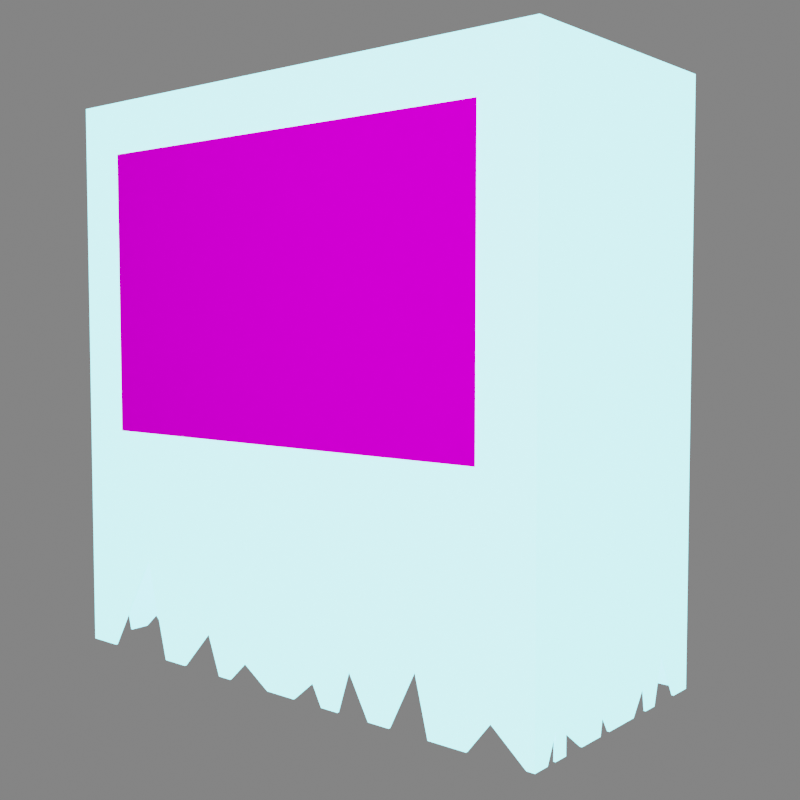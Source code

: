 # Source: Mumei_Friend_new_UVs2.blend  (saved by Blender 2.93.20; exported with 4.5.12 LTS)
import bpy
from mathutils import Matrix  # noqa: F401  (used for matrix-valued properties, if any)

bpy.ops.wm.read_factory_settings(use_empty=True)
scene = bpy.context.scene
scene.name = 'Scene'

# ---- collections
col_collection = bpy.data.collections.new('Collection'); scene.collection.children.link(col_collection)

# ---- images (referenced by path relative to the original .blend; pixels are not part of the script)
import os
ASSET_DIR = os.environ.get("B2B_ASSET_DIR", "")  # directory of the original .blend (textures are referenced by path, not embedded)
HERE = os.path.dirname(os.path.abspath(__file__))  # packed textures are extracted next to this script under _unpacked/

def load_image(name, relpath, width, height, colorspace="sRGB"):
    """Load a texture the original file referenced (path relative to the .blend, or extracted next to this script)."""
    p = next((c for c in (os.path.join(HERE, relpath), os.path.join(ASSET_DIR, relpath)) if relpath and os.path.exists(c)), "")
    if p:
        img = bpy.data.images.load(p, check_existing=True)
        img.name = name
    else:  # same state as the original file: an image datablock whose file is absent (Cycles renders it pink)
        img = bpy.data.images.new(name, width, height)
        img.source = "FILE"
        img.filepath = "//" + (relpath or name)
    img.colorspace_settings.name = colorspace
    return img
img_mumei_friend_new_uvs_mumei_friend_roughness_1001_png = load_image('Mumei Friend new UVs_Mumei_Friend_Roughness.1001.png', '', 1024, 1024, 'Non-Color')
img_mumei_friend_new_uvs_mask2_color_1001_png = load_image('Mumei Friend new UVs_Mask2_Color.1001.png', '', 1024, 1024, 'sRGB')
img_mumei_friend_new_uvs_mumei_friend_metallic_1001_png = load_image('Mumei Friend new UVs_Mumei_Friend_Metallic.1001.png', '', 1024, 1024, 'Non-Color')
img_mumei_friend_new_uvs_mumei_friend_color_1001_png = load_image('Mumei Friend new UVs_Mumei_Friend_Color.1001.png', '', 1024, 1024, 'sRGB')
img_mumei_friend_face_2_png = load_image('Mumei Friend Face 2.png', 'Texture/Mumei Friend Face 2.png', 1024, 1024, 'sRGB')

# ---- materials (node trees are filled in below, after node groups)
mat_mumei_friend = bpy.data.materials.new('Mumei Friend')
mat_face = bpy.data.materials.new('Face')
mat_face.use_transparency_overlap = False
mat_face.show_transparent_back = False
mat_material = bpy.data.materials.new('Material')

# ---- node groups
ng_auto_smooth = bpy.data.node_groups.new('Auto Smooth', 'GeometryNodeTree')
_s = ng_auto_smooth.interface.new_socket(name='Geometry', in_out='OUTPUT', socket_type='NodeSocketGeometry')
_s = ng_auto_smooth.interface.new_socket(name='Geometry', in_out='INPUT', socket_type='NodeSocketGeometry')
_s = ng_auto_smooth.interface.new_socket(name='Angle', in_out='INPUT', socket_type='NodeSocketFloat')
_s.subtype = 'ANGLE'
_s.min_value = 0.0
_s.max_value = 3.142
ng_auto_smooth.is_modifier = True
_N = ng_auto_smooth.nodes; _L = ng_auto_smooth.links
n0 = _N.new('NodeGroupOutput'); n0.name = 'Group Output'; n0.location = (480, -100)
n1 = _N.new('NodeGroupInput'); n1.name = 'Group Input'; n1.location = (-420, -300)
n2 = _N.new('NodeGroupInput'); n2.name = 'Group Input.001'; n2.location = (-60, -100)
n3 = _N.new('GeometryNodeSetShadeSmooth'); n3.name = 'Set Shade Smooth'; n3.location = (120, -100)
n3.domain = 'EDGE'
n4 = _N.new('GeometryNodeSetShadeSmooth'); n4.name = 'Set Shade Smooth.001'; n4.location = (300, -100)
n5 = _N.new('GeometryNodeInputMeshEdgeAngle'); n5.name = 'Edge Angle'; n5.location = (-420, -220)
n6 = _N.new('GeometryNodeInputEdgeSmooth'); n6.name = 'Is Edge Smooth'; n6.location = (-60, -160)
n7 = _N.new('GeometryNodeInputShadeSmooth'); n7.name = 'Is Face Smooth'; n7.location = (-240, -340)
n8 = _N.new('FunctionNodeBooleanMath'); n8.name = 'Boolean Math'; n8.location = (-60, -220)
n9 = _N.new('FunctionNodeCompare'); n9.name = 'Compare'; n9.location = (-240, -180)
n9.operation = 'LESS_EQUAL'
_L.new(n5.outputs[0], n9.inputs[0])
_L.new(n4.outputs[0], n0.inputs[0])
_L.new(n1.outputs[1], n9.inputs[1])
_L.new(n9.outputs[0], n8.inputs[0])
_L.new(n7.outputs[0], n8.inputs[1])
_L.new(n2.outputs[0], n3.inputs[0])
_L.new(n6.outputs[0], n3.inputs[1])
_L.new(n3.outputs[0], n4.inputs[0])
_L.new(n8.outputs[0], n3.inputs[2])
n0.is_active_output = True

# ---- material node trees
mat_mumei_friend.use_nodes = True; mat_mumei_friend.node_tree.nodes.clear()
_N = mat_mumei_friend.node_tree.nodes; _L = mat_mumei_friend.node_tree.links
n0 = _N.new('ShaderNodeTexImage'); n0.name = 'Image Texture.001'; n0.location = (-400, -80)
n0.image = img_mumei_friend_new_uvs_mumei_friend_roughness_1001_png
n1 = _N.new('ShaderNodeBsdfPrincipled'); n1.name = 'Principled BSDF'; n1.location = (-20, 340)
n1.distribution = 'GGX'
n1.subsurface_method = 'BURLEY'
n1.inputs[3].default_value = 1.45
n1.inputs[13].default_value = 0.0
n1.inputs[27].default_value = (0.0, 0.0, 0.0, 1.0)
n1.inputs[28].default_value = 1.0
n2 = _N.new('ShaderNodeBrightContrast'); n2.name = 'Bright/Contrast'; n2.location = (60, 600)
n2.inputs[1].default_value = -0.1
n2.inputs[2].default_value = -2.1
n3 = _N.new('ShaderNodeMixShader'); n3.name = 'Mix Shader'; n3.location = (400, 380)
n4 = _N.new('ShaderNodeEmission'); n4.name = 'Emission'; n4.location = (240, 240)
n4.inputs[0].default_value = (0.1494, 0.5253, 0.5539, 1.0)
n4.inputs[1].default_value = 10.0
n5 = _N.new('ShaderNodeOutputMaterial'); n5.name = 'Material Output'; n5.location = (580, 380)
n6 = _N.new('ShaderNodeTexImage'); n6.name = 'Image Texture.003'; n6.location = (-400, 700)
n6.width = 241
n6.image = img_mumei_friend_new_uvs_mask2_color_1001_png
n7 = _N.new('ShaderNodeTexImage'); n7.name = 'Image Texture.002'; n7.location = (-400, 180)
n7.image = img_mumei_friend_new_uvs_mumei_friend_metallic_1001_png
n8 = _N.new('ShaderNodeTexImage'); n8.name = 'Image Texture'; n8.location = (-400, 440)
n8.image = img_mumei_friend_new_uvs_mumei_friend_color_1001_png
_L.new(n6.outputs[0], n2.inputs[0])
_L.new(n2.outputs[0], n3.inputs[0])
_L.new(n4.outputs[0], n3.inputs[2])
_L.new(n1.outputs[0], n3.inputs[1])
_L.new(n8.outputs[0], n1.inputs[0])
_L.new(n0.outputs[0], n1.inputs[2])
_L.new(n7.outputs[0], n1.inputs[1])
_L.new(n3.outputs[0], n5.inputs[0])
n5.is_active_output = True
mat_face.use_nodes = True; mat_face.node_tree.nodes.clear()
_N = mat_face.node_tree.nodes; _L = mat_face.node_tree.links
n0 = _N.new('ShaderNodeOutputMaterial'); n0.name = 'Material Output'; n0.location = (300, 300)
n1 = _N.new('ShaderNodeBsdfPrincipled'); n1.name = 'Principled BSDF'; n1.location = (0, 300)
n1.distribution = 'GGX'
n1.subsurface_method = 'BURLEY'
n1.inputs[2].default_value = 1.0
n1.inputs[3].default_value = 1.45
n1.inputs[13].default_value = 0.0
n1.inputs[27].default_value = (0.0, 0.0, 0.0, 1.0)
n1.inputs[28].default_value = 1.0
n2 = _N.new('ShaderNodeTexImage'); n2.name = 'Image Texture'; n2.location = (-427, 255)
n2.image = img_mumei_friend_face_2_png
_L.new(n2.outputs[0], n1.inputs[0])
_L.new(n1.outputs[0], n0.inputs[0])
_L.new(n2.outputs[1], n1.inputs[4])
n0.is_active_output = True
mat_material.use_nodes = True; mat_material.node_tree.nodes.clear()
_N = mat_material.node_tree.nodes; _L = mat_material.node_tree.links
n0 = _N.new('ShaderNodeOutputMaterial'); n0.name = 'Material Output'; n0.location = (300, 300)
n1 = _N.new('ShaderNodeBsdfPrincipled'); n1.name = 'Principled BSDF'; n1.location = (10, 300)
n1.distribution = 'GGX'
n1.subsurface_method = 'BURLEY'
n1.inputs[0].default_value = (1.0, 1.0, 1.0, 1.0)
n1.inputs[3].default_value = 1.45
n1.inputs[27].default_value = (0.03689, 0.1301, 0.1384, 1.0)
n1.inputs[28].default_value = 1.0
_L.new(n1.outputs[0], n0.inputs[0])
n0.is_active_output = True

# ---- world
world_world = bpy.data.worlds.new('World'); scene.world = world_world
world_world.use_nodes = True; world_world.node_tree.nodes.clear()
_N = world_world.node_tree.nodes; _L = world_world.node_tree.links
n0 = _N.new('ShaderNodeOutputWorld'); n0.name = 'World Output'; n0.location = (300, 300)
n1 = _N.new('ShaderNodeBackground'); n1.name = 'Background'; n1.location = (10, 300)
n1.inputs[0].default_value = (1.0, 1.0, 1.0, 1.0)
n1.inputs[1].default_value = 0.2
_L.new(n1.outputs[0], n0.inputs[0])
n0.is_active_output = True
world_world.color = (0.05088, 0.05088, 0.05088)
world_world.use_sun_shadow = False
world_world.sun_shadow_jitter_overblur = 0.0

# ---- cameras
cam_camera = bpy.data.cameras.new('Camera')

# ---- lights
light_point = bpy.data.lights.new('Point', 'POINT')
light_point.color = (0.03689, 0.1301, 0.1384)
light_point.transmission_factor = 0.0
light_point.energy = 250.0
light_point.shadow_soft_size = 0.75
light_point.shadow_maximum_resolution = 0.006
light_point.use_absolute_resolution = True
light_point_002 = bpy.data.lights.new('Point.002', 'POINT')
light_point_002.color = (0.03689, 0.1301, 0.1384)
light_point_002.transmission_factor = 0.0
light_point_002.energy = 250.0
light_point_002.shadow_soft_size = 0.75
light_point_002.shadow_maximum_resolution = 0.006
light_point_002.use_absolute_resolution = True
light_spot = bpy.data.lights.new('Spot', 'SPOT')
light_spot.transmission_factor = 0.0
light_spot.energy = 250.0
light_spot.shadow_soft_size = 0.25
light_spot.shadow_maximum_resolution = 0.006
light_spot.use_absolute_resolution = True
light_sun = bpy.data.lights.new('Sun', 'SUN')
light_sun.transmission_factor = 0.0
light_sun.energy = 5.0
light_sun.shadow_soft_size = 0.125
light_trilamp_back = bpy.data.lights.new('TriLamp-Back', 'AREA')
light_trilamp_back.transmission_factor = 0.0
light_trilamp_back.energy = 1.178
light_trilamp_back.shadow_soft_size = 0.02923
light_trilamp_back.shadow_maximum_resolution = 0.006
light_trilamp_back.use_absolute_resolution = True
light_trilamp_back.size = 0.02923
light_trilamp_back.size_y = 0.02923
light_trilamp_fill = bpy.data.lights.new('TriLamp-Fill', 'AREA')
light_trilamp_fill.transmission_factor = 0.0
light_trilamp_fill.energy = 1.178
light_trilamp_fill.shadow_soft_size = 0.02923
light_trilamp_fill.shadow_maximum_resolution = 0.006
light_trilamp_fill.use_absolute_resolution = True
light_trilamp_fill.size = 0.02923
light_trilamp_fill.size_y = 0.02923
light_trilamp_key = bpy.data.lights.new('TriLamp-Key', 'AREA')
light_trilamp_key.transmission_factor = 0.0
light_trilamp_key.energy = 2.356
light_trilamp_key.shadow_soft_size = 0.02923
light_trilamp_key.shadow_maximum_resolution = 0.006
light_trilamp_key.use_absolute_resolution = True
light_trilamp_key.size = 0.02923
light_trilamp_key.size_y = 0.02923

# ---- meshes
me_cube = bpy.data.meshes.new('Cube')
me_cube.from_pydata([(-0.135, 0.06139, -0.135), (-0.1343, 0.06139, 0.135), (0.135, 0.06139, -0.135), (0.05834, 0.06139, -0.135), (-0.135, -0.05437, -0.135), (-0.135, 0.00311, -0.135), (-0.135, 0.01097, -0.135), (-0.135, -0.03894, -0.135), (0.03084, -0.0231, 0.1336), (-0.135, 0.04088, -0.1259), (-0.135, -0.004202, -0.1213), (-0.03021, 0.06139, -0.1205), (0.02484, 0.06139, -0.08606), (-0.1117, 0.06139, -0.09062), (-0.05806, 0.06139, -0.135), (-0.09539, 0.06139, -0.135), (-0.08747, 0.06139, -0.135), (-0.07388, 0.06139, -0.135), (-0.00113, 0.06139, -0.135), (0.135, 0.03724, -0.1133), (0.135, -0.01259, -0.1266), (0.135, 0.02158, -0.1231), (-0.1071, 0.06139, -0.135), (0.135, -0.007242, -0.135), (0.135, 0.03132, -0.135), (-0.1136, 0.06139, -0.135), (0.02735, -0.06139, -0.135), (0.03678, -0.06139, -0.135), (-0.1172, -0.06139, -0.135), (0.06514, -0.06139, -0.135), (0.115, -0.06139, -0.1212), (0.02218, -0.06139, -0.1254), (-0.033, 0.01964, 0.1349), (0.02666, 0.05694, 0.1322), (0.08294, 0.06139, -0.135), (0.135, -0.03998, -0.135), (0.135, -0.04742, -0.135), (-0.02232, 0.05694, 0.1324), (-0.03811, -0.06139, -0.135), (-0.005762, -0.06139, -0.135), (-0.06276, -0.06139, -0.135), (-0.134, 0.06039, -0.135), (-0.1335, 0.06055, 0.1338), (0.1335, -0.06055, 0.1338), (0.1335, 0.06055, 0.1338), (0.05834, 0.06039, -0.135), (-0.134, -0.05437, -0.135), (-0.134, -0.01992, -0.135), (-0.134, 0.01097, -0.135), (-0.134, 0.03568, -0.135), (0.03084, -0.02308, 0.1326), (0.1099, 0.06039, -0.1199), (-0.134, 0.04088, -0.1259), (-0.134, -0.02271, -0.1304), (-0.134, -0.04217, -0.1156), (-0.134, -0.004202, -0.1213), (-0.134, 0.02572, -0.135), (-0.03021, 0.06039, -0.1205), (0.06264, 0.06039, -0.1204), (0.02484, 0.06039, -0.08606), (0.08528, 0.06039, -0.1281), (-0.08298, 0.06039, -0.1292), (-0.09539, 0.06039, -0.135), (0.01592, 0.06039, -0.135), (0.01918, 0.06039, -0.135), (0.0931, 0.06039, -0.135), (-0.00113, 0.06039, -0.135), (0.134, 0.02158, -0.1231), (0.1198, 0.06039, -0.135), (-0.1071, 0.06039, -0.135), (0.134, -0.01419, -0.135), (0.134, 0.03132, -0.135), (-0.1136, 0.06039, -0.135), (0.134, 0.0129, -0.135), (-0.07708, -0.06039, -0.135), (0.02735, -0.06039, -0.135), (0.04311, -0.06039, -0.1156), (0.01073, -0.06039, -0.135), (-0.1172, -0.06039, -0.135), (0.06514, -0.06039, -0.135), (0.08521, -0.06039, -0.135), (-0.08944, -0.06039, -0.08743), (0.02669, -0.05694, 0.1312), (0.02669, 0.05694, 0.1312), (0.08294, 0.06039, -0.135), (0.134, -0.04722, -0.1228), (0.134, -0.03998, -0.1261), (-0.02234, -0.05694, 0.1314), (-0.02056, -0.06039, -0.1255), (-0.04535, -0.06039, -0.1161), (-0.03061, -0.06039, -0.135), (-0.005762, -0.06039, -0.135), (-0.06276, -0.06039, -0.135), (-0.135, -0.06139, -0.135), (-0.1343, -0.06139, 0.135), (0.135, -0.06139, -0.135), (0.1343, -0.06139, 0.135), (0.1343, 0.06139, 0.135), (-0.135, 0.05249, -0.135), (-0.135, -0.02918, -0.135), (-0.135, -0.01992, -0.135), (-0.135, 0.03568, -0.135), (-0.03084, -0.0231, 0.1336), (0.1099, 0.06139, -0.1199), (-0.135, -0.02271, -0.1304), (-0.135, -0.04217, -0.1156), (-0.135, 0.01715, -0.1047), (-0.135, -0.01006, -0.135), (-0.135, 0.02572, -0.135), (0.00886, 0.06139, -0.1141), (0.06264, 0.06139, -0.1204), (0.08528, 0.06139, -0.1281), (0.07082, 0.06139, -0.135), (-0.09601, 0.06139, -0.1223), (-0.0205, 0.06139, -0.135), (0.04565, 0.06139, -0.135), (-0.08298, 0.06139, -0.1292), (-0.1319, 0.06139, -0.135), (0.01592, 0.06139, -0.135), (0.01918, 0.06139, -0.135), (0.0931, 0.06139, -0.135), (0.1066, 0.06139, -0.135), (0.1198, 0.06139, -0.135), (0.135, 0.04924, -0.135), (0.135, 0.02346, -0.135), (0.135, -0.01419, -0.135), (0.135, 0.0129, -0.135), (0.135, -0.05278, -0.135), (-0.07708, -0.06139, -0.135), (0.1313, -0.06139, -0.135), (0.1039, -0.06139, -0.135), (0.04311, -0.06139, -0.1156), (0.01073, -0.06139, -0.135), (0.05398, -0.06139, -0.135), (0.08521, -0.06139, -0.135), (-0.08944, -0.06139, -0.08743), (0.07846, -0.06139, -0.1085), (0.033, 0.01964, 0.1349), (0.02666, -0.05694, 0.1322), (0.135, -0.04722, -0.1228), (0.135, -0.03998, -0.1261), (0.135, -0.02837, -0.135), (-0.02232, -0.05694, 0.1324), (-0.02056, -0.06139, -0.1255), (-0.04535, -0.06139, -0.1161), (-0.03061, -0.06139, -0.135), (-0.134, -0.06039, -0.135), (-0.1335, -0.06055, 0.1338), (0.134, -0.06039, -0.135), (0.134, 0.06039, -0.135), (-0.134, 0.05249, -0.135), (-0.134, -0.02918, -0.135), (-0.134, 0.00311, -0.135), (-0.134, -0.03894, -0.135), (-0.03084, -0.02308, 0.1326), (-0.134, 0.01715, -0.1047), (-0.134, -0.01006, -0.135), (0.00886, 0.06039, -0.1141), (-0.1117, 0.06039, -0.09062), (0.07082, 0.06039, -0.135), (-0.09601, 0.06039, -0.1223), (-0.05806, 0.06039, -0.135), (-0.0205, 0.06039, -0.135), (0.04565, 0.06039, -0.135), (-0.1319, 0.06039, -0.135), (-0.08747, 0.06039, -0.135), (-0.07388, 0.06039, -0.135), (0.134, 0.03724, -0.1133), (0.134, -0.01259, -0.1266), (0.1066, 0.06039, -0.135), (0.134, 0.04924, -0.135), (0.134, 0.02346, -0.135), (0.134, -0.007242, -0.135), (0.134, -0.05278, -0.135), (0.1313, -0.06039, -0.135), (0.03678, -0.06039, -0.135), (0.1039, -0.06039, -0.135), (0.05398, -0.06039, -0.135), (0.115, -0.06039, -0.1212), (0.02218, -0.06039, -0.1254), (0.07846, -0.06039, -0.1085), (-0.033, 0.01964, 0.1339), (0.033, 0.01964, 0.1339), (0.134, -0.02837, -0.135), (0.134, -0.03998, -0.135), (0.134, -0.04742, -0.135), (-0.02234, 0.05694, 0.1314), (-0.03811, -0.06039, -0.135)], [], [(96, 95, 127, 139, 36, 35, 140, 141, 125, 20, 23, 126, 21, 124, 24, 19, 123, 2, 97), (15, 113, 22, 25, 13, 117, 0, 1, 97, 2, 122, 103, 121, 120, 111, 34, 112, 110, 3, 115, 12, 119, 118, 109, 18, 114, 11, 14, 17, 116, 16), (94, 1, 0, 98, 9, 101, 108, 106, 6, 5, 10, 107, 100, 104, 99, 7, 105, 4, 93), (97, 1, 102, 8), (30, 129, 95, 96, 94, 93, 28, 135, 128, 40, 144, 38, 145, 143, 39, 132, 31, 26, 27, 131, 133, 29, 136, 134, 130), (96, 137, 32, 94), (97, 33, 138, 96), (94, 142, 37, 1), (43, 44, 149, 170, 167, 71, 171, 67, 73, 172, 168, 70, 183, 86, 184, 185, 85, 173, 148), (62, 165, 61, 166, 161, 57, 162, 66, 157, 63, 64, 59, 163, 45, 58, 159, 84, 60, 65, 169, 51, 68, 149, 44, 42, 41, 164, 158, 72, 69, 160), (147, 146, 46, 54, 153, 151, 53, 47, 156, 55, 152, 48, 155, 56, 49, 52, 150, 41, 42), (44, 50, 154, 42), (178, 176, 80, 180, 79, 177, 76, 175, 75, 179, 77, 91, 88, 90, 187, 89, 92, 74, 81, 78, 146, 147, 43, 148, 174), (43, 147, 181, 182), (44, 43, 82, 83), (147, 42, 186, 87), (93, 4, 46, 146), (4, 105, 54, 46), (6, 106, 155, 48), (110, 112, 159, 58), (120, 121, 169, 65), (124, 21, 67, 171), (21, 126, 73, 67), (95, 129, 174, 148), (28, 93, 146, 78), (131, 27, 175, 76), (129, 30, 178, 174), (136, 29, 79, 180), (112, 34, 84, 159), (125, 141, 183, 70), (36, 139, 85, 185), (145, 38, 187, 90), (39, 143, 88, 91), (14, 11, 57, 161), (27, 26, 75, 175), (7, 99, 151, 153), (99, 104, 53, 151), (26, 31, 179, 75), (106, 108, 56, 155), (19, 24, 71, 167), (12, 115, 163, 59), (113, 15, 62, 160), (15, 16, 165, 62), (119, 12, 59, 64), (121, 103, 51, 169), (103, 122, 68, 51), (22, 113, 160, 69), (133, 131, 76, 177), (143, 145, 90, 88), (31, 132, 77, 179), (134, 136, 180, 80), (94, 32, 181, 147), (137, 96, 43, 182), (96, 138, 82, 43), (138, 33, 83, 82), (141, 140, 86, 183), (140, 35, 184, 86), (38, 144, 89, 187), (132, 39, 91, 77), (144, 40, 92, 89), (116, 17, 166, 61), (98, 0, 41, 150), (101, 9, 52, 49), (104, 100, 47, 53), (107, 10, 55, 156), (108, 101, 49, 56), (3, 110, 58, 45), (115, 3, 45, 163), (0, 117, 164, 41), (109, 118, 63, 157), (105, 7, 153, 54), (111, 120, 65, 60), (18, 109, 157, 66), (123, 19, 167, 170), (24, 124, 171, 71), (126, 23, 172, 73), (127, 95, 148, 173), (135, 28, 78, 81), (32, 137, 182, 181), (34, 111, 60, 84), (139, 127, 173, 85), (37, 142, 87, 186), (5, 6, 48, 152), (97, 8, 50, 44), (8, 102, 154, 50), (9, 98, 150, 52), (10, 5, 152, 55), (11, 114, 162, 57), (117, 13, 158, 164), (16, 116, 61, 165), (17, 14, 161, 166), (118, 119, 64, 63), (23, 20, 168, 172), (20, 125, 70, 168), (13, 25, 72, 158), (29, 133, 177, 79), (130, 134, 80, 176), (30, 130, 176, 178), (128, 135, 81, 74), (33, 97, 44, 83), (35, 36, 185, 184), (1, 37, 186, 42), (40, 128, 74, 92), (2, 123, 170, 149), (142, 94, 147, 87), (114, 18, 66, 162), (102, 1, 42, 154), (25, 22, 69, 72), (100, 107, 156, 47), (122, 2, 149, 68)])
me_cube.polygons.foreach_set('use_smooth', [True] * 110)
_uv = me_cube.uv_layers.new(name='UVMap')
_uv.uv.foreach_set('vector', [0.005737, 0.6967, 0.005737, 0.01568, 0.02747, 0.01568, 0.04149, 0.04639, 0.04096, 0.01568, 0.05974, 0.01568, 0.05974, 0.03818, 0.08903, 0.01568, 0.1248, 0.01568, 0.1288, 0.03698, 0.1423, 0.01568, 0.1931, 0.01568, 0.215, 0.04576, 0.2197, 0.01568, 0.2396, 0.01568, 0.2545, 0.0705, 0.2848, 0.01568, 0.3154, 0.01568, 0.3154, 0.6967, 0.8965, 0.01708, 0.898, 0.04917, 0.9259, 0.01716, 0.9424, 0.0172, 0.9375, 0.1291, 0.9887, 0.01731, 0.9964, 0.01733, 0.9931, 0.6983, 0.3154, 0.6967, 0.3154, 0.01568, 0.3536, 0.01577, 0.3787, 0.05385, 0.387, 0.01585, 0.4211, 0.01594, 0.4408, 0.03346, 0.4467, 0.016, 0.4773, 0.01607, 0.4978, 0.05298, 0.5088, 0.01615, 0.5408, 0.01622, 0.593, 0.1398, 0.6075, 0.01639, 0.6158, 0.01641, 0.6334, 0.06927, 0.6588, 0.01651, 0.7076, 0.01663, 0.732, 0.05315, 0.8023, 0.01686, 0.8422, 0.01695, 0.8652, 0.03175, 0.8765, 0.01704, 1.313, 0.6966, 1.003, 0.6966, 1.003, 0.01561, 1.026, 0.01561, 1.055, 0.03851, 1.068, 0.01561, 1.093, 0.01561, 1.115, 0.09197, 1.13, 0.01561, 1.15, 0.01561, 1.169, 0.05008, 1.183, 0.01561, 1.208, 0.01561, 1.215, 0.02734, 1.232, 0.01561, 1.256, 0.01561, 1.264, 0.06444, 1.295, 0.01561, 1.313, 0.01561, 0.3154, 0.6967, 0.9931, 0.6983, 0.7315, 0.9108, 0.576, 0.9104, 1.943, 0.05196, 1.984, 0.01723, 1.994, 0.01726, 1.991, 0.6982, 1.313, 0.6966, 1.313, 0.01561, 1.358, 0.01572, 1.427, 0.1359, 1.459, 0.01596, 1.495, 0.01605, 1.539, 0.06375, 1.557, 0.0162, 1.576, 0.01625, 1.601, 0.04018, 1.639, 0.0164, 1.68, 0.0165, 1.709, 0.04075, 1.722, 0.0166, 1.746, 0.01666, 1.762, 0.06573, 1.789, 0.01676, 1.818, 0.01683, 1.851, 0.08367, 1.868, 0.01695, 1.915, 0.01707, 1.991, 0.6982, 1.734, 0.902, 1.568, 0.9016, 1.313, 0.6966, 0.3154, 0.6967, 0.3042, 0.9684, 0.01698, 0.9684, 0.005737, 0.6967, 1.313, 0.6966, 1.302, 0.9792, 1.014, 0.9792, 1.003, 0.6966, 0.01035, 1.705, 0.3158, 1.705, 0.315, 1.027, 0.2869, 1.027, 0.2566, 1.082, 0.2417, 1.027, 0.2218, 1.027, 0.2171, 1.057, 0.1952, 1.027, 0.1444, 1.027, 0.1309, 1.048, 0.1269, 1.027, 0.09112, 1.027, 0.06185, 1.05, 0.06183, 1.027, 0.04306, 1.027, 0.0436, 1.058, 0.02956, 1.027, 0.01035, 1.027, 0.8936, 1.027, 0.8736, 1.027, 0.8622, 1.042, 0.8393, 1.027, 0.7994, 1.027, 0.7291, 1.064, 0.7047, 1.027, 0.6558, 1.027, 0.6306, 1.08, 0.6128, 1.027, 0.6046, 1.027, 0.5902, 1.151, 0.5378, 1.027, 0.5058, 1.027, 0.4949, 1.064, 0.4743, 1.027, 0.4438, 1.027, 0.4379, 1.045, 0.4182, 1.027, 0.384, 1.027, 0.3758, 1.065, 0.3507, 1.027, 0.315, 1.027, 0.3158, 1.705, 0.9893, 1.705, 0.9909, 1.027, 0.9857, 1.028, 0.9347, 1.139, 0.9395, 1.027, 0.923, 1.027, 0.8951, 1.06, 1.313, 1.698, 1.313, 1.02, 1.297, 1.02, 1.267, 1.069, 1.258, 1.02, 1.234, 1.02, 1.217, 1.031, 1.21, 1.02, 1.186, 1.02, 1.171, 1.054, 1.152, 1.02, 1.133, 1.02, 1.117, 1.096, 1.095, 1.02, 1.07, 1.02, 1.057, 1.043, 1.028, 1.02, 1.008, 1.02, 1.008, 1.698, 0.3158, 1.705, 0.5746, 1.916, 0.7302, 1.916, 0.9893, 1.705, 1.941, 1.055, 1.913, 1.02, 1.865, 1.02, 1.848, 1.087, 1.815, 1.02, 1.787, 1.02, 1.759, 1.069, 1.743, 1.02, 1.719, 1.02, 1.706, 1.044, 1.678, 1.02, 1.636, 1.02, 1.599, 1.044, 1.573, 1.02, 1.554, 1.02, 1.536, 1.067, 1.492, 1.02, 1.456, 1.02, 1.425, 1.14, 1.355, 1.02, 1.313, 1.02, 1.313, 1.698, 1.987, 1.698, 1.988, 1.02, 1.982, 1.02, 1.987, 1.698, 1.313, 1.698, 1.567, 1.9, 1.733, 1.9, 0.3158, 1.705, 0.01035, 1.705, 0.01963, 1.975, 0.3068, 1.975, 1.313, 1.698, 1.008, 1.698, 1.017, 1.978, 1.304, 1.978, 2.887, 0.8426, 2.87, 0.8426, 2.87, 0.8451, 2.885, 0.8451, 2.87, 0.8426, 2.812, 0.8425, 2.812, 0.845, 2.87, 0.8451, 2.583, 0.8426, 2.505, 0.8424, 2.505, 0.8449, 2.583, 0.8451, 2.772, 0.2293, 2.802, 0.1994, 2.8, 0.1976, 2.77, 0.2275, 2.855, 0.1461, 2.879, 0.122, 2.878, 0.1202, 2.853, 0.1443, 2.716, 0.8414, 2.686, 0.8413, 2.686, 0.8438, 2.716, 0.8439, 2.686, 0.8413, 2.649, 0.8414, 2.649, 0.8439, 2.686, 0.8438, 2.855, 0.1441, 2.849, 0.1507, 2.851, 0.1525, 2.855, 0.1476, 2.093, 0.9064, 2.062, 0.9382, 2.065, 0.9382, 2.095, 0.9082, 2.585, 0.4149, 2.548, 0.4514, 2.55, 0.4532, 2.586, 0.4167, 2.849, 0.1507, 2.811, 0.1887, 2.812, 0.1905, 2.851, 0.1525, 2.697, 0.3024, 2.644, 0.3553, 2.646, 0.3571, 2.699, 0.3042, 2.802, 0.1994, 2.824, 0.1778, 2.822, 0.176, 2.8, 0.1976, 2.551, 0.8414, 2.515, 0.8414, 2.515, 0.8439, 2.551, 0.8439, 2.437, 0.8414, 2.406, 0.8413, 2.406, 0.8438, 2.437, 0.8439, 2.4, 0.5997, 2.387, 0.6131, 2.388, 0.6148, 2.402, 0.6015, 2.456, 0.5437, 2.425, 0.575, 2.426, 0.5768, 2.458, 0.5455, 2.331, 0.6701, 2.387, 0.6141, 2.386, 0.6124, 2.33, 0.6683, 2.548, 0.4514, 2.531, 0.4682, 2.533, 0.47, 2.55, 0.4532, 2.762, 0.8426, 2.738, 0.8426, 2.738, 0.8451, 2.762, 0.8451, 2.738, 0.8426, 2.718, 0.8426, 2.718, 0.8451, 2.738, 0.8451, 2.531, 0.4682, 2.512, 0.4876, 2.514, 0.4894, 2.533, 0.47, 2.505, 0.8424, 2.425, 0.8426, 2.425, 0.8451, 2.505, 0.8449, 2.793, 0.8412, 2.736, 0.8414, 2.736, 0.8439, 2.793, 0.8438, 2.627, 0.374, 2.722, 0.2791, 2.72, 0.2773, 2.626, 0.3722, 2.234, 0.7676, 2.257, 0.7449, 2.255, 0.7431, 2.232, 0.7659, 2.257, 0.7449, 2.271, 0.7308, 2.269, 0.729, 2.255, 0.7431, 2.54, 0.4618, 2.627, 0.374, 2.626, 0.3722, 2.538, 0.4601, 2.879, 0.122, 2.907, 0.09448, 2.905, 0.0927, 2.878, 0.1202, 2.907, 0.09448, 2.939, 0.06226, 2.937, 0.06048, 2.905, 0.0927, 2.204, 0.7977, 2.234, 0.7676, 2.232, 0.7659, 2.202, 0.7959, 2.624, 0.3752, 2.585, 0.4149, 2.586, 0.4167, 2.626, 0.377, 2.425, 0.575, 2.4, 0.5997, 2.402, 0.6015, 2.426, 0.5768, 2.512, 0.4876, 2.485, 0.5143, 2.487, 0.5161, 2.514, 0.4894, 2.746, 0.2537, 2.697, 0.3024, 2.699, 0.3042, 2.748, 0.2555, 2.304, 0.8483, 2.513, 0.847, 2.513, 0.8434, 2.307, 0.8447, 2.718, 0.8466, 2.926, 0.8483, 2.924, 0.8447, 2.718, 0.843, 2.297, 0.8526, 2.512, 0.8518, 2.512, 0.8481, 2.3, 0.8489, 2.512, 0.8518, 2.725, 0.8508, 2.725, 0.8471, 2.512, 0.8481, 2.515, 0.8414, 2.478, 0.8413, 2.478, 0.8438, 2.515, 0.8439, 2.478, 0.8413, 2.456, 0.8414, 2.456, 0.8439, 2.478, 0.8438, 2.387, 0.6131, 2.351, 0.6491, 2.352, 0.6509, 2.388, 0.6148, 2.485, 0.5143, 2.456, 0.5437, 2.458, 0.5455, 2.487, 0.5161, 2.351, 0.6491, 2.305, 0.6949, 2.307, 0.6967, 2.352, 0.6509, 2.284, 0.7176, 2.303, 0.6983, 2.301, 0.6966, 2.282, 0.7159, 2.337, 0.8426, 2.314, 0.8426, 2.317, 0.8451, 2.337, 0.8451, 2.4, 0.8426, 2.374, 0.8426, 2.374, 0.8451, 2.4, 0.8451, 2.718, 0.8426, 2.704, 0.8426, 2.704, 0.8451, 2.718, 0.8451, 2.679, 0.8426, 2.642, 0.8425, 2.642, 0.8451, 2.679, 0.8451, 2.425, 0.8426, 2.4, 0.8426, 2.4, 0.8451, 2.425, 0.8451, 2.745, 0.2565, 2.772, 0.2293, 2.77, 0.2275, 2.743, 0.2547, 2.722, 0.2791, 2.745, 0.2565, 2.743, 0.2547, 2.72, 0.2773, 2.021, 0.9811, 2.026, 0.9756, 2.024, 0.9738, 2.021, 0.9775, 2.494, 0.5071, 2.534, 0.4677, 2.532, 0.4659, 2.493, 0.5053, 2.812, 0.8425, 2.762, 0.8426, 2.762, 0.8451, 2.812, 0.845, 2.837, 0.1648, 2.855, 0.1461, 2.853, 0.1443, 2.835, 0.163, 2.453, 0.5485, 2.494, 0.5071, 2.493, 0.5053, 2.451, 0.5467, 2.856, 0.8414, 2.793, 0.8412, 2.793, 0.8438, 2.856, 0.8439, 2.736, 0.8414, 2.716, 0.8414, 2.716, 0.8439, 2.736, 0.8439, 2.649, 0.8414, 2.598, 0.8414, 2.598, 0.8439, 2.649, 0.8439, 2.372, 0.8414, 2.351, 0.8414, 2.353, 0.8439, 2.372, 0.8439, 2.192, 0.8082, 2.093, 0.9064, 2.095, 0.9082, 2.193, 0.8099, 2.513, 0.847, 2.718, 0.8466, 2.718, 0.843, 2.513, 0.8434, 2.824, 0.1778, 2.837, 0.1648, 2.835, 0.163, 2.822, 0.176, 2.406, 0.8413, 2.372, 0.8414, 2.372, 0.8439, 2.406, 0.8438, 2.512, 0.8541, 2.728, 0.853, 2.728, 0.8493, 2.512, 0.8503, 2.603, 0.8426, 2.583, 0.8426, 2.583, 0.8451, 2.603, 0.8451, 2.303, 0.8505, 2.513, 0.849, 2.513, 0.8454, 2.306, 0.8468, 2.513, 0.849, 2.719, 0.8487, 2.719, 0.8451, 2.513, 0.8454, 2.374, 0.8426, 2.337, 0.8426, 2.337, 0.8451, 2.374, 0.8451, 2.642, 0.8425, 2.603, 0.8426, 2.603, 0.8451, 2.642, 0.8451, 2.387, 0.6141, 2.418, 0.5831, 2.417, 0.5813, 2.386, 0.6124, 2.026, 0.9756, 2.113, 0.8886, 2.111, 0.8868, 2.024, 0.9738, 2.271, 0.7308, 2.284, 0.7176, 2.282, 0.7159, 2.269, 0.729, 2.303, 0.6983, 2.331, 0.6701, 2.33, 0.6683, 2.301, 0.6966, 2.534, 0.4677, 2.54, 0.4618, 2.538, 0.4601, 2.532, 0.4659, 2.598, 0.8414, 2.573, 0.8413, 2.573, 0.8438, 2.598, 0.8439, 2.573, 0.8413, 2.551, 0.8414, 2.551, 0.8439, 2.573, 0.8438, 2.113, 0.8886, 2.192, 0.8094, 2.191, 0.8076, 2.111, 0.8868, 2.644, 0.3553, 2.624, 0.3752, 2.626, 0.377, 2.646, 0.3571, 2.779, 0.2204, 2.746, 0.2537, 2.748, 0.2555, 2.781, 0.2221, 2.811, 0.1887, 2.779, 0.2204, 2.781, 0.2221, 2.812, 0.1905, 2.279, 0.7205, 2.192, 0.8082, 2.193, 0.8099, 2.281, 0.7223, 2.725, 0.8508, 2.94, 0.8526, 2.938, 0.8489, 2.725, 0.8471, 2.456, 0.8414, 2.437, 0.8414, 2.437, 0.8439, 2.456, 0.8439, 2.294, 0.8549, 2.512, 0.8541, 2.512, 0.8503, 2.297, 0.8511, 2.305, 0.6949, 2.279, 0.7205, 2.281, 0.7223, 2.307, 0.6967, 2.886, 0.8414, 2.856, 0.8414, 2.856, 0.8439, 2.884, 0.8439, 2.728, 0.853, 2.946, 0.8549, 2.944, 0.8512, 2.728, 0.8493, 2.418, 0.5831, 2.453, 0.5485, 2.451, 0.5467, 2.417, 0.5813, 2.719, 0.8487, 2.928, 0.8505, 2.926, 0.8469, 2.719, 0.8451, 2.192, 0.8094, 2.204, 0.7977, 2.202, 0.7959, 2.191, 0.8076, 2.704, 0.8426, 2.679, 0.8426, 2.679, 0.8451, 2.704, 0.8451, 2.939, 0.06226, 2.966, 0.03523, 2.962, 0.03523, 2.937, 0.06048])
_ca = me_cube.color_attributes.new('Col', 'BYTE_COLOR', 'CORNER')
_ca.data.foreach_set('color', [1.0, 1.0, 1.0, 1.0, 1.0, 1.0, 1.0, 1.0, 1.0, 1.0, 1.0, 1.0, 1.0, 1.0, 1.0, 1.0, 1.0, 1.0, 1.0, 1.0, 1.0, 1.0, 1.0, 1.0, 1.0, 1.0, 1.0, 1.0, 1.0, 1.0, 1.0, 1.0, 1.0, 1.0, 1.0, 1.0, 1.0, 1.0, 1.0, 1.0, 1.0, 1.0, 1.0, 1.0, 1.0, 1.0, 1.0, 1.0, 1.0, 1.0, 1.0, 1.0, 1.0, 1.0, 1.0, 1.0, 1.0, 1.0, 1.0, 1.0, 1.0, 1.0, 1.0, 1.0, 1.0, 1.0, 1.0, 1.0, 1.0, 1.0, 1.0, 1.0, 1.0, 1.0, 1.0, 1.0, 1.0, 1.0, 1.0, 1.0, 1.0, 1.0, 1.0, 1.0, 1.0, 1.0, 1.0, 1.0, 1.0, 1.0, 1.0, 1.0, 1.0, 1.0, 1.0, 1.0, 1.0, 1.0, 1.0, 1.0, 1.0, 1.0, 1.0, 1.0, 1.0, 1.0, 1.0, 1.0, 1.0, 1.0, 1.0, 1.0, 1.0, 1.0, 1.0, 1.0, 1.0, 1.0, 1.0, 1.0, 1.0, 1.0, 1.0, 1.0, 1.0, 1.0, 1.0, 1.0, 1.0, 1.0, 1.0, 1.0, 1.0, 1.0, 1.0, 1.0, 1.0, 1.0, 1.0, 1.0, 1.0, 1.0, 1.0, 1.0, 1.0, 1.0, 1.0, 1.0, 1.0, 1.0, 1.0, 1.0, 1.0, 1.0, 1.0, 1.0, 1.0, 1.0, 1.0, 1.0, 1.0, 1.0, 1.0, 1.0, 1.0, 1.0, 1.0, 1.0, 1.0, 1.0, 1.0, 1.0, 1.0, 1.0, 1.0, 1.0, 1.0, 1.0, 1.0, 1.0, 1.0, 1.0, 1.0, 1.0, 1.0, 1.0, 1.0, 1.0, 1.0, 1.0, 1.0, 1.0, 1.0, 1.0, 1.0, 1.0, 1.0, 1.0, 1.0, 1.0, 1.0, 1.0, 1.0, 1.0, 1.0, 1.0, 1.0, 1.0, 1.0, 1.0, 1.0, 1.0, 1.0, 1.0, 1.0, 1.0, 1.0, 1.0, 1.0, 1.0, 1.0, 1.0, 1.0, 1.0, 1.0, 1.0, 1.0, 1.0, 1.0, 1.0, 1.0, 1.0, 1.0, 1.0, 1.0, 1.0, 1.0, 1.0, 1.0, 1.0, 1.0, 1.0, 1.0, 1.0, 1.0, 1.0, 1.0, 1.0, 1.0, 1.0, 1.0, 1.0, 1.0, 1.0, 1.0, 1.0, 1.0, 1.0, 1.0, 1.0, 1.0, 1.0, 1.0, 1.0, 1.0, 1.0, 1.0, 1.0, 1.0, 1.0, 1.0, 1.0, 1.0, 1.0, 1.0, 1.0, 1.0, 1.0, 1.0, 1.0, 1.0, 1.0, 1.0, 1.0, 1.0, 1.0, 1.0, 1.0, 1.0, 1.0, 1.0, 1.0, 1.0, 1.0, 1.0, 1.0, 1.0, 1.0, 1.0, 1.0, 1.0, 1.0, 1.0, 1.0, 1.0, 1.0, 1.0, 1.0, 1.0, 1.0, 1.0, 1.0, 1.0, 1.0, 1.0, 1.0, 1.0, 1.0, 1.0, 1.0, 1.0, 1.0, 1.0, 1.0, 1.0, 1.0, 1.0, 1.0, 1.0, 1.0, 1.0, 1.0, 1.0, 1.0, 1.0, 1.0, 1.0, 1.0, 1.0, 1.0, 1.0, 1.0, 1.0, 1.0, 1.0, 1.0, 1.0, 1.0, 1.0, 1.0, 1.0, 1.0, 1.0, 1.0, 1.0, 1.0, 1.0, 1.0, 1.0, 1.0, 1.0, 1.0, 1.0, 1.0, 1.0, 1.0, 1.0, 1.0, 1.0, 1.0, 1.0, 1.0, 1.0, 1.0, 1.0, 1.0, 1.0, 1.0, 1.0, 1.0, 1.0, 1.0, 1.0, 1.0, 1.0, 1.0, 1.0, 1.0, 1.0, 1.0, 1.0, 1.0, 1.0, 1.0, 1.0, 1.0, 1.0, 1.0, 1.0, 1.0, 1.0, 1.0, 1.0, 1.0, 1.0, 1.0, 1.0, 1.0, 1.0, 1.0, 1.0, 1.0, 1.0, 1.0, 1.0, 1.0, 1.0, 1.0, 1.0, 1.0, 1.0, 1.0, 1.0, 1.0, 1.0, 1.0, 1.0, 1.0, 1.0, 1.0, 1.0, 1.0, 1.0, 1.0, 1.0, 1.0, 1.0, 1.0, 1.0, 1.0, 1.0, 1.0, 1.0, 1.0, 1.0, 1.0, 1.0, 1.0, 1.0, 1.0, 1.0, 1.0, 1.0, 1.0, 1.0, 1.0, 1.0, 1.0, 1.0, 1.0, 1.0, 1.0, 1.0, 1.0, 1.0, 1.0, 1.0, 1.0, 1.0, 1.0, 1.0, 1.0, 1.0, 1.0, 1.0, 1.0, 1.0, 1.0, 1.0, 1.0, 1.0, 1.0, 1.0, 1.0, 1.0, 1.0, 1.0, 1.0, 1.0, 1.0, 1.0, 1.0, 1.0, 1.0, 1.0, 1.0, 1.0, 1.0, 1.0, 1.0, 1.0, 1.0, 1.0, 1.0, 1.0, 1.0, 1.0, 1.0, 1.0, 1.0, 1.0, 1.0, 1.0, 1.0, 1.0, 1.0, 1.0, 1.0, 1.0, 1.0, 1.0, 1.0, 1.0, 1.0, 1.0, 1.0, 1.0, 1.0, 1.0, 1.0, 1.0, 1.0, 1.0, 1.0, 1.0, 1.0, 1.0, 1.0, 1.0, 1.0, 1.0, 1.0, 1.0, 1.0, 1.0, 1.0, 1.0, 1.0, 1.0, 1.0, 1.0, 1.0, 1.0, 1.0, 1.0, 1.0, 1.0, 1.0, 1.0, 1.0, 1.0, 1.0, 1.0, 1.0, 1.0, 1.0, 1.0, 1.0, 1.0, 1.0, 1.0, 1.0, 1.0, 1.0, 1.0, 1.0, 1.0, 1.0, 1.0, 1.0, 1.0, 1.0, 1.0, 1.0, 1.0, 1.0, 1.0, 1.0, 1.0, 1.0, 1.0, 1.0, 1.0, 1.0, 1.0, 1.0, 1.0, 1.0, 1.0, 1.0, 1.0, 1.0, 1.0, 1.0, 1.0, 1.0, 1.0, 1.0, 1.0, 1.0, 1.0, 1.0, 1.0, 1.0, 1.0, 1.0, 1.0, 1.0, 1.0, 1.0, 1.0, 1.0, 1.0, 1.0, 1.0, 1.0, 1.0, 1.0, 1.0, 1.0, 1.0, 1.0, 1.0, 1.0, 1.0, 1.0, 1.0, 1.0, 1.0, 1.0, 1.0, 1.0, 1.0, 1.0, 1.0, 1.0, 1.0, 1.0, 1.0, 1.0, 1.0, 1.0, 1.0, 1.0, 1.0, 1.0, 1.0, 1.0, 1.0, 1.0, 1.0, 1.0, 1.0, 1.0, 1.0, 1.0, 1.0, 1.0, 1.0, 1.0, 1.0, 1.0, 1.0, 1.0, 1.0, 1.0, 1.0, 1.0, 1.0, 1.0, 1.0, 1.0, 1.0, 1.0, 1.0, 1.0, 1.0, 1.0, 1.0, 1.0, 1.0, 1.0, 1.0, 1.0, 1.0, 1.0, 1.0, 1.0, 1.0, 1.0, 1.0, 1.0, 1.0, 1.0, 1.0, 1.0, 1.0, 1.0, 1.0, 1.0, 1.0, 1.0, 1.0, 1.0, 1.0, 1.0, 1.0, 1.0, 1.0, 1.0, 1.0, 1.0, 1.0, 1.0, 1.0, 1.0, 1.0, 1.0, 1.0, 1.0, 1.0, 1.0, 1.0, 1.0, 1.0, 1.0, 1.0, 1.0, 1.0, 1.0, 1.0, 1.0, 1.0, 1.0, 1.0, 1.0, 1.0, 1.0, 1.0, 1.0, 1.0, 1.0, 1.0, 1.0, 1.0, 1.0, 1.0, 1.0, 1.0, 1.0, 1.0, 1.0, 1.0, 1.0, 1.0, 1.0, 1.0, 1.0, 1.0, 1.0, 1.0, 1.0, 1.0, 1.0, 1.0, 1.0, 1.0, 1.0, 1.0, 1.0, 1.0, 1.0, 1.0, 1.0, 1.0, 1.0, 1.0, 1.0, 1.0, 1.0, 1.0, 1.0, 1.0, 1.0, 1.0, 1.0, 1.0, 1.0, 1.0, 1.0, 1.0, 1.0, 1.0, 1.0, 1.0, 1.0, 1.0, 1.0, 1.0, 1.0, 1.0, 1.0, 1.0, 1.0, 1.0, 1.0, 1.0, 1.0, 1.0, 1.0, 1.0, 1.0, 1.0, 1.0, 1.0, 1.0, 1.0, 1.0, 1.0, 1.0, 1.0, 1.0, 1.0, 1.0, 1.0, 1.0, 1.0, 1.0, 1.0, 1.0, 1.0, 1.0, 1.0, 1.0, 1.0, 1.0, 1.0, 1.0, 1.0, 1.0, 1.0, 1.0, 1.0, 1.0, 1.0, 1.0, 1.0, 1.0, 1.0, 1.0, 1.0, 1.0, 1.0, 1.0, 1.0, 1.0, 1.0, 1.0, 1.0, 1.0, 1.0, 1.0, 1.0, 1.0, 1.0, 1.0, 1.0, 1.0, 1.0, 1.0, 1.0, 1.0, 1.0, 1.0, 1.0, 1.0, 1.0, 1.0, 1.0, 1.0, 1.0, 1.0, 1.0, 1.0, 1.0, 1.0, 1.0, 1.0, 1.0, 1.0, 1.0, 1.0, 1.0, 1.0, 1.0, 1.0, 1.0, 1.0, 1.0, 1.0, 1.0, 1.0, 1.0, 1.0, 1.0, 1.0, 1.0, 1.0, 1.0, 1.0, 1.0, 1.0, 1.0, 1.0, 1.0, 1.0, 1.0, 1.0, 1.0, 1.0, 1.0, 1.0, 1.0, 1.0, 1.0, 1.0, 1.0, 1.0, 1.0, 1.0, 1.0, 1.0, 1.0, 1.0, 1.0, 1.0, 1.0, 1.0, 1.0, 1.0, 1.0, 1.0, 1.0, 1.0, 1.0, 1.0, 1.0, 1.0, 1.0, 1.0, 1.0, 1.0, 1.0, 1.0, 1.0, 1.0, 1.0, 1.0, 1.0, 1.0, 1.0, 1.0, 1.0, 1.0, 1.0, 1.0, 1.0, 1.0, 1.0, 1.0, 1.0, 1.0, 1.0, 1.0, 1.0, 1.0, 1.0, 1.0, 1.0, 1.0, 1.0, 1.0, 1.0, 1.0, 1.0, 1.0, 1.0, 1.0, 1.0, 1.0, 1.0, 1.0, 1.0, 1.0, 1.0, 1.0, 1.0, 1.0, 1.0, 1.0, 1.0, 1.0, 1.0, 1.0, 1.0, 1.0, 1.0, 1.0, 1.0, 1.0, 1.0, 1.0, 1.0, 1.0, 1.0, 1.0, 1.0, 1.0, 1.0, 1.0, 1.0, 1.0, 1.0, 1.0, 1.0, 1.0, 1.0, 1.0, 1.0, 1.0, 1.0, 1.0, 1.0, 1.0, 1.0, 1.0, 1.0, 1.0, 1.0, 1.0, 1.0, 1.0, 1.0, 1.0, 1.0, 1.0, 1.0, 1.0, 1.0, 1.0, 1.0, 1.0, 1.0, 1.0, 1.0, 1.0, 1.0, 1.0, 1.0, 1.0, 1.0, 1.0, 1.0, 1.0, 1.0, 1.0, 1.0, 1.0, 1.0, 1.0, 1.0, 1.0, 1.0, 1.0, 1.0, 1.0, 1.0, 1.0, 1.0, 1.0, 1.0, 1.0, 1.0, 1.0, 1.0, 1.0, 1.0, 1.0, 1.0, 1.0, 1.0, 1.0, 1.0, 1.0, 1.0, 1.0, 1.0, 1.0, 1.0, 1.0, 1.0, 1.0, 1.0, 1.0, 1.0, 1.0, 1.0, 1.0, 1.0, 1.0, 1.0, 1.0, 1.0, 1.0, 1.0, 1.0, 1.0, 1.0, 1.0, 1.0, 1.0, 1.0, 1.0, 1.0, 1.0, 1.0, 1.0, 1.0, 1.0, 1.0, 1.0, 1.0, 1.0, 1.0, 1.0, 1.0, 1.0, 1.0, 1.0, 1.0, 1.0, 1.0, 1.0, 1.0, 1.0, 1.0, 1.0, 1.0, 1.0, 1.0, 1.0, 1.0, 1.0, 1.0, 1.0, 1.0, 1.0, 1.0, 1.0, 1.0, 1.0, 1.0, 1.0, 1.0, 1.0, 1.0, 1.0, 1.0, 1.0, 1.0, 1.0, 1.0, 1.0, 1.0, 1.0, 1.0, 1.0, 1.0, 1.0, 1.0, 1.0, 1.0, 1.0, 1.0, 1.0, 1.0, 1.0, 1.0, 1.0, 1.0, 1.0, 1.0, 1.0, 1.0, 1.0, 1.0, 1.0, 1.0, 1.0, 1.0, 1.0, 1.0, 1.0, 1.0, 1.0, 1.0, 1.0, 1.0, 1.0, 1.0, 1.0, 1.0, 1.0, 1.0, 1.0, 1.0, 1.0, 1.0, 1.0, 1.0, 1.0, 1.0, 1.0, 1.0, 1.0, 1.0, 1.0, 1.0, 1.0, 1.0, 1.0, 1.0, 1.0, 1.0, 1.0, 1.0, 1.0, 1.0, 1.0, 1.0, 1.0, 1.0, 1.0, 1.0, 1.0, 1.0, 1.0, 1.0, 1.0, 1.0, 1.0, 1.0, 1.0, 1.0, 1.0, 1.0, 1.0, 1.0, 1.0, 1.0, 1.0, 1.0, 1.0, 1.0, 1.0, 1.0, 1.0, 1.0, 1.0, 1.0, 1.0, 1.0, 1.0, 1.0, 1.0, 1.0, 1.0, 1.0, 1.0, 1.0, 1.0, 1.0, 1.0, 1.0, 1.0, 1.0, 1.0, 1.0, 1.0, 1.0, 1.0, 1.0, 1.0, 1.0, 1.0, 1.0, 1.0, 1.0, 1.0, 1.0, 1.0, 1.0, 1.0, 1.0, 1.0, 1.0, 1.0, 1.0, 1.0, 1.0, 1.0, 1.0, 1.0, 1.0, 1.0, 1.0, 1.0, 1.0, 1.0, 1.0, 1.0, 1.0, 1.0, 1.0, 1.0, 1.0, 1.0, 1.0, 1.0, 1.0, 1.0, 1.0, 1.0, 1.0, 1.0, 1.0, 1.0, 1.0, 1.0, 1.0, 1.0, 1.0, 1.0, 1.0, 1.0, 1.0, 1.0, 1.0, 1.0, 1.0, 1.0, 1.0, 1.0, 1.0, 1.0, 1.0, 1.0, 1.0, 1.0, 1.0, 1.0, 1.0, 1.0, 1.0, 1.0, 1.0, 1.0, 1.0, 1.0, 1.0, 1.0, 1.0, 1.0, 1.0, 1.0, 1.0, 1.0, 1.0, 1.0, 1.0, 1.0, 1.0, 1.0, 1.0, 1.0, 1.0, 1.0, 1.0, 1.0, 1.0, 1.0, 1.0, 1.0, 1.0, 1.0, 1.0, 1.0, 1.0, 1.0, 1.0, 1.0, 1.0, 1.0, 1.0, 1.0, 1.0, 1.0, 1.0, 1.0, 1.0, 1.0, 1.0, 1.0, 1.0, 1.0, 1.0, 1.0, 1.0, 1.0, 1.0, 1.0, 1.0, 1.0, 1.0, 1.0, 1.0, 1.0, 1.0, 1.0, 1.0, 1.0, 1.0, 1.0, 1.0, 1.0, 1.0, 1.0, 1.0, 1.0, 1.0, 1.0, 1.0, 1.0, 1.0, 1.0, 1.0, 1.0, 1.0, 1.0, 1.0, 1.0, 1.0, 1.0, 1.0, 1.0, 1.0, 1.0, 1.0, 1.0, 1.0, 1.0, 1.0, 1.0, 1.0, 1.0, 1.0, 1.0, 1.0, 1.0, 1.0, 1.0, 1.0, 1.0, 1.0, 1.0, 1.0, 1.0, 1.0, 1.0, 1.0, 1.0, 1.0, 1.0, 1.0, 1.0, 1.0, 1.0, 1.0, 1.0, 1.0, 1.0, 1.0, 1.0, 1.0, 1.0, 1.0, 1.0, 1.0, 1.0, 1.0, 1.0, 1.0, 1.0, 1.0, 1.0, 1.0, 1.0, 1.0, 1.0, 1.0, 1.0, 1.0, 1.0, 1.0, 1.0, 1.0, 1.0, 1.0, 1.0, 1.0, 1.0, 1.0, 1.0, 1.0, 1.0, 1.0, 1.0, 1.0, 1.0, 1.0, 1.0, 1.0, 1.0, 1.0, 1.0, 1.0, 1.0, 1.0, 1.0, 1.0, 1.0, 1.0, 1.0, 1.0, 1.0, 1.0, 1.0, 1.0, 1.0, 1.0, 1.0, 1.0, 1.0, 1.0, 1.0, 1.0, 1.0, 1.0, 1.0, 1.0, 1.0, 1.0, 1.0, 1.0, 1.0, 1.0, 1.0, 1.0, 1.0, 1.0, 1.0, 1.0, 1.0, 1.0, 1.0, 1.0, 1.0, 1.0, 1.0, 1.0, 1.0, 1.0, 1.0, 1.0, 1.0, 1.0, 1.0, 1.0, 1.0, 1.0, 1.0, 1.0, 1.0, 1.0, 1.0, 1.0, 1.0, 1.0, 1.0, 1.0, 1.0, 1.0, 1.0, 1.0, 1.0, 1.0, 1.0, 1.0, 1.0, 1.0, 1.0, 1.0, 1.0, 1.0, 1.0, 1.0, 1.0, 1.0, 1.0, 1.0, 1.0, 1.0, 1.0, 1.0, 1.0, 1.0, 1.0, 1.0, 1.0, 1.0, 1.0, 1.0, 1.0, 1.0, 1.0, 1.0, 1.0, 1.0, 1.0, 1.0, 1.0, 1.0, 1.0, 1.0, 1.0, 1.0, 1.0, 1.0, 1.0, 1.0, 1.0, 1.0, 1.0, 1.0, 1.0, 1.0, 1.0, 1.0, 1.0, 1.0, 1.0, 1.0, 1.0, 1.0, 1.0, 1.0, 1.0, 1.0, 1.0, 1.0, 1.0, 1.0, 1.0, 1.0, 1.0, 1.0, 1.0, 1.0, 1.0, 1.0, 1.0, 1.0, 1.0, 1.0, 1.0, 1.0, 1.0, 1.0, 1.0, 1.0, 1.0, 1.0, 1.0, 1.0, 1.0, 1.0, 1.0, 1.0, 1.0, 1.0, 1.0, 1.0, 1.0, 1.0, 1.0, 1.0, 1.0, 1.0, 1.0, 1.0, 1.0, 1.0, 1.0, 1.0, 1.0, 1.0, 1.0, 1.0, 1.0, 1.0, 1.0, 1.0, 1.0, 1.0, 1.0, 1.0, 1.0, 1.0, 1.0, 1.0, 1.0, 1.0, 1.0, 1.0, 1.0, 1.0, 1.0, 1.0, 1.0, 1.0, 1.0, 1.0, 1.0, 1.0, 1.0, 1.0, 1.0, 1.0, 1.0, 1.0, 1.0, 1.0, 1.0, 1.0, 1.0, 1.0, 1.0, 1.0, 1.0, 1.0, 1.0, 1.0, 1.0, 1.0, 1.0, 1.0, 1.0, 1.0, 1.0, 1.0, 1.0, 1.0, 1.0, 1.0, 1.0, 1.0, 1.0, 1.0, 1.0, 1.0, 1.0, 1.0, 1.0, 1.0, 1.0, 1.0, 1.0, 1.0, 1.0, 1.0, 1.0, 1.0, 1.0, 1.0, 1.0, 1.0, 1.0, 1.0, 1.0, 1.0, 1.0, 1.0, 1.0, 1.0, 1.0, 1.0, 1.0, 1.0, 1.0, 1.0, 1.0, 1.0, 1.0, 1.0, 1.0, 1.0, 1.0, 1.0, 1.0, 1.0, 1.0, 1.0, 1.0, 1.0, 1.0, 1.0, 1.0, 1.0, 1.0, 1.0, 1.0, 1.0, 1.0, 1.0, 1.0, 1.0, 1.0, 1.0, 1.0, 1.0, 1.0, 1.0, 1.0, 1.0, 1.0, 1.0, 1.0, 1.0, 1.0, 1.0, 1.0, 1.0, 1.0, 1.0, 1.0, 1.0, 1.0, 1.0, 1.0, 1.0, 1.0, 1.0, 1.0, 1.0, 1.0, 1.0, 1.0, 1.0, 1.0, 1.0, 1.0, 1.0, 1.0, 1.0, 1.0, 1.0, 1.0, 1.0, 1.0, 1.0, 1.0, 1.0, 1.0, 1.0, 1.0, 1.0, 1.0, 1.0, 1.0, 1.0, 1.0, 1.0, 1.0, 1.0, 1.0, 1.0, 1.0, 1.0, 1.0, 1.0, 1.0, 1.0, 1.0, 1.0, 1.0, 1.0, 1.0, 1.0, 1.0, 1.0, 1.0, 1.0, 1.0, 1.0, 1.0, 1.0, 1.0, 1.0, 1.0, 1.0, 1.0, 1.0, 1.0, 1.0, 1.0, 1.0, 1.0, 1.0, 1.0, 1.0, 1.0, 1.0, 1.0, 1.0, 1.0, 1.0, 1.0, 1.0, 1.0, 1.0, 1.0, 1.0, 1.0, 1.0, 1.0, 1.0, 1.0, 1.0, 1.0, 1.0, 1.0, 1.0, 1.0, 1.0, 1.0, 1.0, 1.0, 1.0, 1.0, 1.0, 1.0, 1.0, 1.0, 1.0, 1.0, 1.0, 1.0, 1.0, 1.0, 1.0, 1.0, 1.0, 1.0, 1.0, 1.0, 1.0, 1.0, 1.0, 1.0, 1.0, 1.0, 1.0, 1.0, 1.0, 1.0, 1.0, 1.0, 1.0, 1.0, 1.0, 1.0, 1.0, 1.0, 1.0, 1.0, 1.0, 1.0, 1.0, 1.0, 1.0, 1.0, 1.0, 1.0, 1.0, 1.0, 1.0, 1.0, 1.0, 1.0, 1.0, 1.0, 1.0, 1.0, 1.0, 1.0, 1.0, 1.0, 1.0, 1.0, 1.0, 1.0, 1.0, 1.0, 1.0, 1.0, 1.0, 1.0, 1.0, 1.0, 1.0, 1.0, 1.0, 1.0, 1.0, 1.0, 1.0, 1.0, 1.0, 1.0, 1.0, 1.0, 1.0, 1.0, 1.0, 1.0, 1.0, 1.0, 1.0, 1.0, 1.0, 1.0, 1.0, 1.0, 1.0, 1.0, 1.0, 1.0, 1.0, 1.0, 1.0, 1.0, 1.0, 1.0, 1.0, 1.0, 1.0, 1.0, 1.0, 1.0, 1.0, 1.0, 1.0, 1.0, 1.0, 1.0, 1.0, 1.0, 1.0, 1.0, 1.0, 1.0, 1.0, 1.0, 1.0, 1.0, 1.0, 1.0, 1.0, 1.0, 1.0, 1.0, 1.0, 1.0, 1.0, 1.0, 1.0, 1.0, 1.0, 1.0, 1.0, 1.0, 1.0, 1.0, 1.0, 1.0, 1.0, 1.0, 1.0, 1.0, 1.0, 1.0, 1.0, 1.0, 1.0, 1.0, 1.0, 1.0, 1.0, 1.0, 1.0, 1.0, 1.0, 1.0, 1.0, 1.0, 1.0, 1.0, 1.0, 1.0, 1.0, 1.0, 1.0, 1.0, 1.0, 1.0, 1.0, 1.0, 1.0, 1.0, 1.0, 1.0, 1.0, 1.0, 1.0, 1.0, 1.0, 1.0, 1.0, 1.0, 1.0, 1.0, 1.0, 1.0, 1.0, 1.0, 1.0, 1.0, 1.0, 1.0, 1.0, 1.0, 1.0, 1.0, 1.0, 1.0, 1.0, 1.0, 1.0, 1.0, 1.0, 1.0, 1.0, 1.0, 1.0, 1.0, 1.0, 1.0, 1.0, 1.0, 1.0, 1.0, 1.0, 1.0, 1.0, 1.0, 1.0, 1.0, 1.0, 1.0, 1.0, 1.0, 1.0, 1.0, 1.0, 1.0, 1.0, 1.0, 1.0, 1.0, 1.0, 1.0, 1.0, 1.0, 1.0, 1.0, 1.0, 1.0, 1.0, 1.0, 1.0, 1.0, 1.0, 1.0, 1.0, 1.0, 1.0, 1.0, 1.0, 1.0, 1.0, 1.0, 1.0, 1.0, 1.0, 1.0, 1.0, 1.0, 1.0, 1.0, 1.0, 1.0, 1.0, 1.0, 1.0, 1.0, 1.0, 1.0, 1.0, 1.0, 1.0, 1.0, 1.0, 1.0, 1.0, 1.0, 1.0, 1.0, 1.0, 1.0, 1.0, 1.0, 1.0, 1.0, 1.0, 1.0, 1.0, 1.0, 1.0, 1.0, 1.0, 1.0, 1.0, 1.0, 1.0, 1.0, 1.0, 1.0, 1.0, 1.0, 1.0, 1.0, 1.0, 1.0, 1.0, 1.0, 1.0, 1.0, 1.0, 1.0, 1.0, 1.0, 1.0, 1.0, 1.0, 1.0, 1.0, 1.0, 1.0, 1.0, 1.0, 1.0, 1.0, 1.0, 1.0, 1.0, 1.0, 1.0, 1.0, 1.0, 1.0, 1.0, 1.0, 1.0, 1.0, 1.0, 1.0, 1.0, 1.0, 1.0, 1.0, 1.0, 1.0, 1.0, 1.0, 1.0, 1.0, 1.0, 1.0, 1.0, 1.0, 1.0, 1.0, 1.0, 1.0, 1.0, 1.0, 1.0, 1.0, 1.0, 1.0, 1.0, 1.0, 1.0, 1.0, 1.0, 1.0, 1.0, 1.0, 1.0, 1.0, 1.0, 1.0, 1.0, 1.0, 1.0, 1.0, 1.0, 1.0, 1.0, 1.0, 1.0, 1.0, 1.0, 1.0, 1.0, 1.0, 1.0, 1.0, 1.0, 1.0, 1.0, 1.0, 1.0, 1.0, 1.0, 1.0, 1.0, 1.0, 1.0, 1.0, 1.0, 1.0, 1.0, 1.0])
me_cube.materials.append(mat_mumei_friend)
me_cube.use_remesh_fix_poles = True
me_cube.use_remesh_preserve_attributes = False
me_cube.update()
me_plane = bpy.data.meshes.new('Plane')
me_plane.from_pydata([(-0.108, 2.951e-09, -0.0675), (0.108, 2.951e-09, -0.0675), (-0.108, -2.951e-09, 0.0675), (0.108, -2.951e-09, 0.0675)], [], [(0, 1, 3, 2)])
_uv = me_plane.uv_layers.new(name='UVMap')
_uv.uv.foreach_set('vector', [0.125, 0.875, 0.25, 0.875, 0.25, 1.0, 0.125, 1.0])
me_plane.materials.append(mat_face)
me_plane.use_remesh_fix_poles = True
me_plane.use_remesh_preserve_attributes = False
me_plane.update()
me_plane_001 = bpy.data.meshes.new('Plane.001')
me_plane_001.from_pydata([(-2.561, -2.561, 0.0), (2.561, -2.561, 0.0), (-2.561, 2.561, 0.0), (2.561, 2.561, 0.0)], [], [(0, 1, 3, 2)])
_uv = me_plane_001.uv_layers.new(name='UVMap')
_uv.uv.foreach_set('vector', [0.0, 0.0, 1.0, 0.0, 1.0, 1.0, 0.0, 1.0])
me_plane_001.materials.append(mat_material)
me_plane_001.use_remesh_fix_poles = True
me_plane_001.use_remesh_preserve_attributes = False
me_plane_001.update()

# ---- objects
ob_mumei_friend = bpy.data.objects.new('Mumei Friend', me_cube)
ob_face = bpy.data.objects.new('Face', me_plane)
ob_camera = bpy.data.objects.new('Camera', cam_camera)
ob_eye_left = bpy.data.objects.new('Eye left', light_point)
ob_eye_right = bpy.data.objects.new('Eye right', light_point)
ob_mumei_reference = bpy.data.objects.new('Mumei Reference', None)
ob_plane = bpy.data.objects.new('Plane', me_plane_001)
ob_eye_right_001 = bpy.data.objects.new('Eye right.001', light_point_002)
ob_spot = bpy.data.objects.new('Spot', light_spot)
ob_sun = bpy.data.objects.new('Sun', light_sun)
ob_trilamp_back = bpy.data.objects.new('TriLamp-Back', light_trilamp_back)
ob_trilamp_fill = bpy.data.objects.new('TriLamp-Fill', light_trilamp_fill)
ob_trilamp_key = bpy.data.objects.new('TriLamp-Key', light_trilamp_key)

# ---- transforms, parenting, visibility, modifiers, constraints
ob_mumei_friend.location = (0.0, 0.0, 0.135)
_vg = ob_mumei_friend.vertex_groups.new(name='Bevel')
_m = ob_mumei_friend.modifiers.new('Auto Smooth', 'NODES')
_m.node_group = ng_auto_smooth
_gi = [s.identifier for s in ng_auto_smooth.interface.items_tree if s.item_type == 'SOCKET' and s.in_out == 'INPUT']
_m[_gi[1]] = 0.6353  # Angle
ob_face.parent = ob_mumei_friend
ob_face.matrix_parent_inverse = Matrix(((1.0, -0.0, 0.0, -0.0), (-0.0, 1.0, -0.0, 0.0), (0.0, -0.0, 1.0, -0.135), (-0.0, 0.0, -0.0, 1.0)))
ob_face.location = (0.0, -0.06207, 0.1774)
ob_camera.location = (0.3498, -0.3935, 0.1634)
ob_camera.rotation_euler = (1.501, 8.717e-08, 0.6981)
ob_eye_left.location = (0.39, 0.0, 1.496)
ob_eye_right.location = (-0.39, 0.0, 1.496)
ob_mumei_reference.location = (-1.96, 4.453e-08, 0.8537)
ob_mumei_reference.rotation_euler = (1.571, -0.0, -0.0)
ob_mumei_reference.empty_display_type = 'IMAGE'
ob_mumei_reference.empty_display_size = 5.0
ob_mumei_reference.hide_render = True
ob_plane.location = (0.0, 0.0, -0.384)
ob_plane.scale = (10.45, 10.45, 10.45)
ob_plane.hide_select = True
ob_plane.hide_render = True
ob_eye_right_001.location = (0.0, 0.0, -0.2177)
ob_eye_right_001.hide_render = True
ob_spot.location = (-4.025, -2.941, 2.388)
ob_spot.hide_render = True
_c = ob_spot.constraints.new('TRACK_TO'); _c.name = 'Track To'
_c.target = ob_mumei_friend
ob_sun.location = (0.0, 0.0, 0.0)
ob_sun.rotation_euler = (0.9416, -0.4058, 1.317)
ob_sun.hide_render = True
ob_trilamp_back.location = (-0.5792, -0.07474, 0.263)
_c = ob_trilamp_back.constraints.new('TRACK_TO'); _c.name = 'Track To'
_c.target = ob_mumei_friend
ob_trilamp_fill.location = (0.5834, -0.02697, 0.263)
_c = ob_trilamp_fill.constraints.new('TRACK_TO'); _c.name = 'Track To'
_c.target = ob_mumei_friend
ob_trilamp_key.location = (0.1644, -0.5604, 0.263)
_c = ob_trilamp_key.constraints.new('TRACK_TO'); _c.name = 'Track To'
_c.target = ob_mumei_friend

# ---- collection membership
col_collection.objects.link(ob_mumei_friend)
col_collection.objects.link(ob_face)
col_collection.objects.link(ob_camera)
col_collection.objects.link(ob_eye_left)
col_collection.objects.link(ob_eye_right)
col_collection.objects.link(ob_mumei_reference)
col_collection.objects.link(ob_plane)
col_collection.objects.link(ob_eye_right_001)
col_collection.objects.link(ob_spot)
col_collection.objects.link(ob_sun)
col_collection.objects.link(ob_trilamp_back)
col_collection.objects.link(ob_trilamp_fill)
col_collection.objects.link(ob_trilamp_key)

# ---- scene / render settings (as saved in the file)
scene.camera = ob_camera
scene.frame_start = 1; scene.frame_end = 35; scene.frame_set(27)
scene.render.engine = 'CYCLES'
scene.render.resolution_x = 1000
scene.render.resolution_y = 1000
scene.render.fps = 48
scene.render.film_transparent = True
scene.cycles.feature_set = 'EXPERIMENTAL'
scene.cycles.samples = 32
scene.cycles.sampling_pattern = 'TABULATED_SOBOL'
scene.cycles.use_adaptive_sampling = False
scene.cycles.use_light_tree = False
scene.eevee.use_gtao = True
scene.eevee.use_raytracing = True
scene.view_settings.look = 'Medium Contrast'
scene.view_settings.view_transform = 'Filmic'
bpy.context.view_layer.update()
